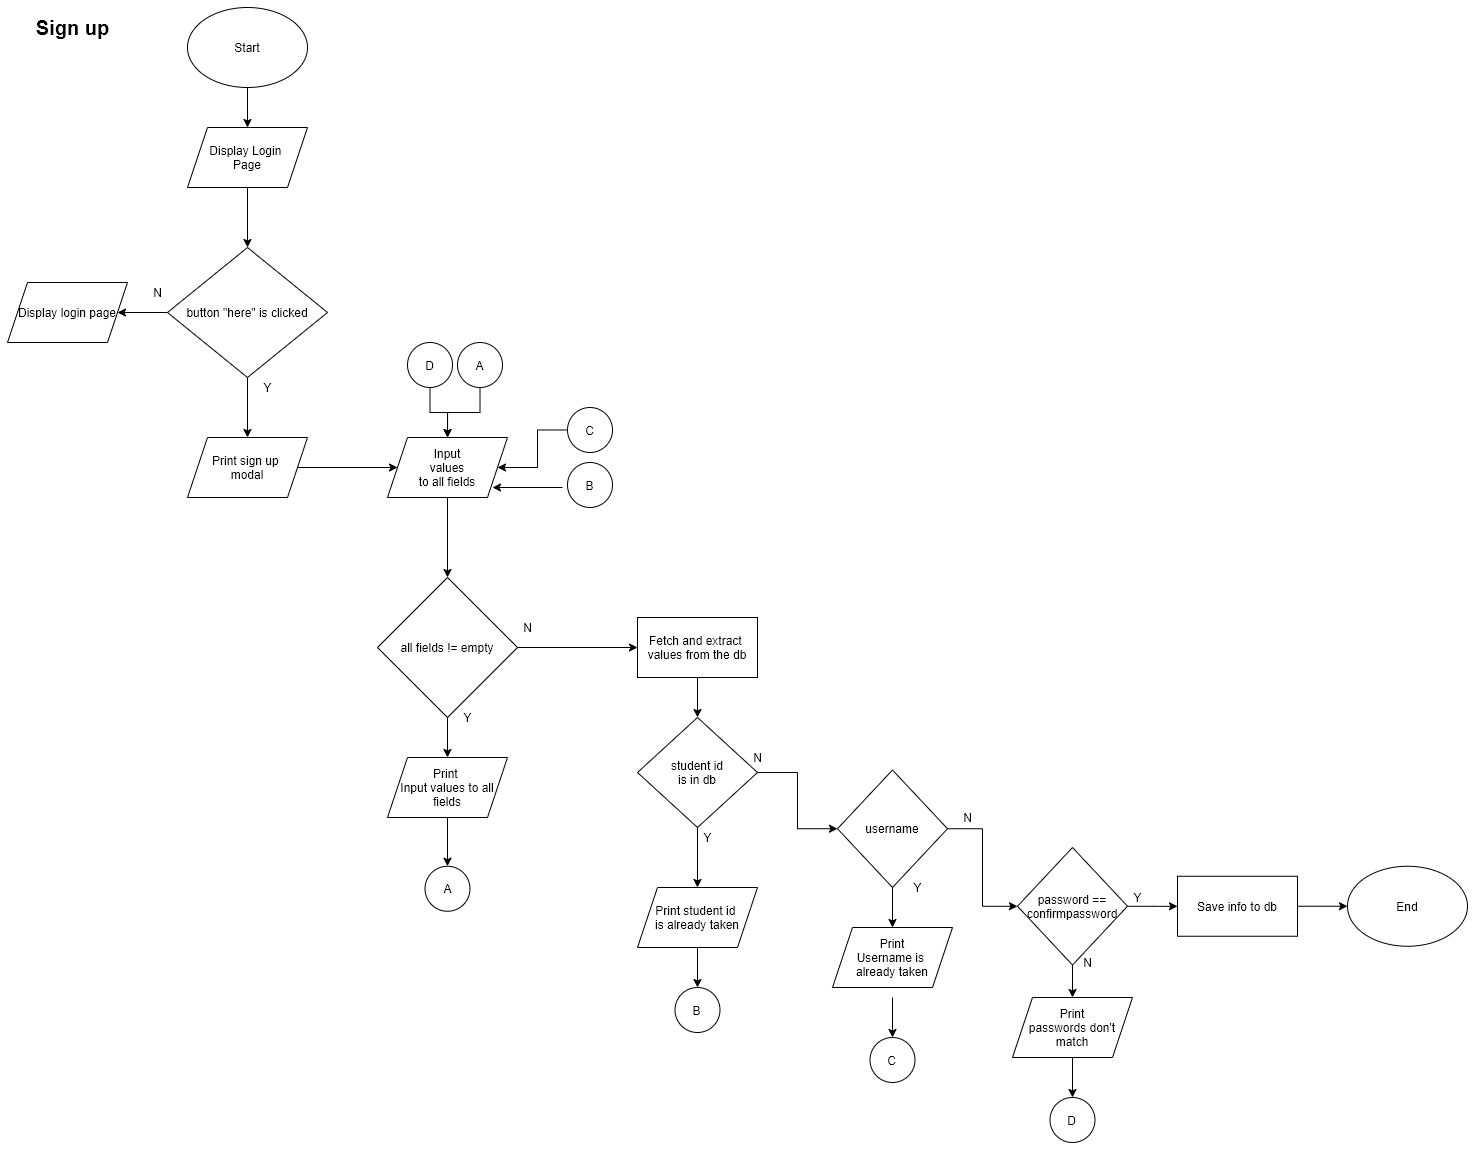

The diagram above was exported from draw.io. Its source (the exported page's mxGraphModel, read from the mxfile embedded in the PNG):
<mxGraphModel dx="599" dy="368" grid="1" gridSize="10" guides="1" tooltips="1" connect="1" arrows="1" fold="1" page="1" pageScale="1" pageWidth="850" pageHeight="1100" math="0" shadow="0">
  <root>
    <mxCell id="SAfoAjmoZERyN6dLssdU-0" />
    <mxCell id="SAfoAjmoZERyN6dLssdU-1" parent="SAfoAjmoZERyN6dLssdU-0" />
    <mxCell id="wg58nQfy7441FbdX0Lhr-2" value="" style="edgeStyle=orthogonalEdgeStyle;rounded=0;orthogonalLoop=1;jettySize=auto;html=1;" parent="SAfoAjmoZERyN6dLssdU-1" source="wg58nQfy7441FbdX0Lhr-0" edge="1">
      <mxGeometry relative="1" as="geometry">
        <mxPoint x="420" y="160" as="targetPoint" />
      </mxGeometry>
    </mxCell>
    <mxCell id="wg58nQfy7441FbdX0Lhr-0" value="Start" style="ellipse;whiteSpace=wrap;html=1;" parent="SAfoAjmoZERyN6dLssdU-1" vertex="1">
      <mxGeometry x="360" y="40" width="120" height="80" as="geometry" />
    </mxCell>
    <mxCell id="dDI24J5rauUP4Jkov-R4-2" value="" style="edgeStyle=orthogonalEdgeStyle;rounded=0;orthogonalLoop=1;jettySize=auto;html=1;" parent="SAfoAjmoZERyN6dLssdU-1" source="dDI24J5rauUP4Jkov-R4-0" target="dDI24J5rauUP4Jkov-R4-1" edge="1">
      <mxGeometry relative="1" as="geometry" />
    </mxCell>
    <mxCell id="dDI24J5rauUP4Jkov-R4-0" value="Display Login &lt;br&gt;Page" style="shape=parallelogram;perimeter=parallelogramPerimeter;whiteSpace=wrap;html=1;fixedSize=1;" parent="SAfoAjmoZERyN6dLssdU-1" vertex="1">
      <mxGeometry x="360" y="160" width="120" height="60" as="geometry" />
    </mxCell>
    <mxCell id="dDI24J5rauUP4Jkov-R4-4" value="" style="edgeStyle=orthogonalEdgeStyle;rounded=0;orthogonalLoop=1;jettySize=auto;html=1;" parent="SAfoAjmoZERyN6dLssdU-1" source="dDI24J5rauUP4Jkov-R4-1" target="dDI24J5rauUP4Jkov-R4-3" edge="1">
      <mxGeometry relative="1" as="geometry" />
    </mxCell>
    <mxCell id="dDI24J5rauUP4Jkov-R4-6" value="" style="edgeStyle=orthogonalEdgeStyle;rounded=0;orthogonalLoop=1;jettySize=auto;html=1;" parent="SAfoAjmoZERyN6dLssdU-1" source="dDI24J5rauUP4Jkov-R4-1" target="dDI24J5rauUP4Jkov-R4-5" edge="1">
      <mxGeometry relative="1" as="geometry" />
    </mxCell>
    <mxCell id="dDI24J5rauUP4Jkov-R4-1" value="button &quot;here&quot; is clicked" style="rhombus;whiteSpace=wrap;html=1;" parent="SAfoAjmoZERyN6dLssdU-1" vertex="1">
      <mxGeometry x="340" y="280" width="160" height="130" as="geometry" />
    </mxCell>
    <mxCell id="dDI24J5rauUP4Jkov-R4-3" value="Display login page" style="shape=parallelogram;perimeter=parallelogramPerimeter;whiteSpace=wrap;html=1;fixedSize=1;" parent="SAfoAjmoZERyN6dLssdU-1" vertex="1">
      <mxGeometry x="180" y="315" width="120" height="60" as="geometry" />
    </mxCell>
    <mxCell id="dDI24J5rauUP4Jkov-R4-43" value="" style="edgeStyle=orthogonalEdgeStyle;rounded=0;orthogonalLoop=1;jettySize=auto;html=1;" parent="SAfoAjmoZERyN6dLssdU-1" source="dDI24J5rauUP4Jkov-R4-5" target="dDI24J5rauUP4Jkov-R4-42" edge="1">
      <mxGeometry relative="1" as="geometry" />
    </mxCell>
    <mxCell id="dDI24J5rauUP4Jkov-R4-5" value="Print sign up &lt;br&gt;modal" style="shape=parallelogram;perimeter=parallelogramPerimeter;whiteSpace=wrap;html=1;fixedSize=1;" parent="SAfoAjmoZERyN6dLssdU-1" vertex="1">
      <mxGeometry x="360" y="470" width="120" height="60" as="geometry" />
    </mxCell>
    <mxCell id="dDI24J5rauUP4Jkov-R4-7" value="N" style="text;html=1;align=center;verticalAlign=middle;resizable=0;points=[];autosize=1;" parent="SAfoAjmoZERyN6dLssdU-1" vertex="1">
      <mxGeometry x="320" y="315" width="20" height="20" as="geometry" />
    </mxCell>
    <mxCell id="dDI24J5rauUP4Jkov-R4-8" value="Y" style="text;html=1;align=center;verticalAlign=middle;resizable=0;points=[];autosize=1;" parent="SAfoAjmoZERyN6dLssdU-1" vertex="1">
      <mxGeometry x="430" y="410" width="20" height="20" as="geometry" />
    </mxCell>
    <mxCell id="dDI24J5rauUP4Jkov-R4-12" value="" style="edgeStyle=orthogonalEdgeStyle;rounded=0;orthogonalLoop=1;jettySize=auto;html=1;" parent="SAfoAjmoZERyN6dLssdU-1" source="dDI24J5rauUP4Jkov-R4-9" edge="1">
      <mxGeometry relative="1" as="geometry">
        <mxPoint x="810" y="680" as="targetPoint" />
      </mxGeometry>
    </mxCell>
    <mxCell id="dDI24J5rauUP4Jkov-R4-14" value="" style="edgeStyle=orthogonalEdgeStyle;rounded=0;orthogonalLoop=1;jettySize=auto;html=1;" parent="SAfoAjmoZERyN6dLssdU-1" source="dDI24J5rauUP4Jkov-R4-9" target="dDI24J5rauUP4Jkov-R4-13" edge="1">
      <mxGeometry relative="1" as="geometry" />
    </mxCell>
    <mxCell id="dDI24J5rauUP4Jkov-R4-9" value="all fields != empty" style="rhombus;whiteSpace=wrap;html=1;" parent="SAfoAjmoZERyN6dLssdU-1" vertex="1">
      <mxGeometry x="550" y="610" width="140" height="140" as="geometry" />
    </mxCell>
    <mxCell id="dDI24J5rauUP4Jkov-R4-40" value="" style="edgeStyle=orthogonalEdgeStyle;rounded=0;orthogonalLoop=1;jettySize=auto;html=1;" parent="SAfoAjmoZERyN6dLssdU-1" source="dDI24J5rauUP4Jkov-R4-13" target="dDI24J5rauUP4Jkov-R4-39" edge="1">
      <mxGeometry relative="1" as="geometry" />
    </mxCell>
    <mxCell id="dDI24J5rauUP4Jkov-R4-13" value="Print&amp;nbsp;&lt;br&gt;Input values to all fields" style="shape=parallelogram;perimeter=parallelogramPerimeter;whiteSpace=wrap;html=1;fixedSize=1;" parent="SAfoAjmoZERyN6dLssdU-1" vertex="1">
      <mxGeometry x="560" y="790" width="120" height="60" as="geometry" />
    </mxCell>
    <mxCell id="dDI24J5rauUP4Jkov-R4-15" value="Y" style="text;html=1;align=center;verticalAlign=middle;resizable=0;points=[];autosize=1;" parent="SAfoAjmoZERyN6dLssdU-1" vertex="1">
      <mxGeometry x="630" y="740" width="20" height="20" as="geometry" />
    </mxCell>
    <mxCell id="dDI24J5rauUP4Jkov-R4-16" value="N" style="text;html=1;align=center;verticalAlign=middle;resizable=0;points=[];autosize=1;" parent="SAfoAjmoZERyN6dLssdU-1" vertex="1">
      <mxGeometry x="690" y="650" width="20" height="20" as="geometry" />
    </mxCell>
    <mxCell id="dDI24J5rauUP4Jkov-R4-19" value="" style="edgeStyle=orthogonalEdgeStyle;rounded=0;orthogonalLoop=1;jettySize=auto;html=1;" parent="SAfoAjmoZERyN6dLssdU-1" source="dDI24J5rauUP4Jkov-R4-17" target="dDI24J5rauUP4Jkov-R4-18" edge="1">
      <mxGeometry relative="1" as="geometry" />
    </mxCell>
    <mxCell id="dDI24J5rauUP4Jkov-R4-17" value="Fetch and extract&amp;nbsp;&lt;br&gt;values from the db" style="rounded=0;whiteSpace=wrap;html=1;" parent="SAfoAjmoZERyN6dLssdU-1" vertex="1">
      <mxGeometry x="810" y="650" width="120" height="60" as="geometry" />
    </mxCell>
    <mxCell id="dDI24J5rauUP4Jkov-R4-21" value="" style="edgeStyle=orthogonalEdgeStyle;rounded=0;orthogonalLoop=1;jettySize=auto;html=1;" parent="SAfoAjmoZERyN6dLssdU-1" source="dDI24J5rauUP4Jkov-R4-18" target="dDI24J5rauUP4Jkov-R4-20" edge="1">
      <mxGeometry relative="1" as="geometry" />
    </mxCell>
    <mxCell id="dDI24J5rauUP4Jkov-R4-24" value="" style="edgeStyle=orthogonalEdgeStyle;rounded=0;orthogonalLoop=1;jettySize=auto;html=1;" parent="SAfoAjmoZERyN6dLssdU-1" source="dDI24J5rauUP4Jkov-R4-18" target="dDI24J5rauUP4Jkov-R4-23" edge="1">
      <mxGeometry relative="1" as="geometry" />
    </mxCell>
    <mxCell id="dDI24J5rauUP4Jkov-R4-18" value="student id&lt;br&gt;is in db" style="rhombus;whiteSpace=wrap;html=1;" parent="SAfoAjmoZERyN6dLssdU-1" vertex="1">
      <mxGeometry x="810" y="750" width="120" height="110" as="geometry" />
    </mxCell>
    <mxCell id="dDI24J5rauUP4Jkov-R4-49" value="" style="edgeStyle=orthogonalEdgeStyle;rounded=0;orthogonalLoop=1;jettySize=auto;html=1;" parent="SAfoAjmoZERyN6dLssdU-1" source="dDI24J5rauUP4Jkov-R4-20" target="dDI24J5rauUP4Jkov-R4-48" edge="1">
      <mxGeometry relative="1" as="geometry" />
    </mxCell>
    <mxCell id="dDI24J5rauUP4Jkov-R4-20" value="Print student id&amp;nbsp;&lt;br&gt;is already taken" style="shape=parallelogram;perimeter=parallelogramPerimeter;whiteSpace=wrap;html=1;fixedSize=1;" parent="SAfoAjmoZERyN6dLssdU-1" vertex="1">
      <mxGeometry x="810" y="920" width="120" height="60" as="geometry" />
    </mxCell>
    <mxCell id="dDI24J5rauUP4Jkov-R4-22" value="Y" style="text;html=1;align=center;verticalAlign=middle;resizable=0;points=[];autosize=1;" parent="SAfoAjmoZERyN6dLssdU-1" vertex="1">
      <mxGeometry x="870" y="860" width="20" height="20" as="geometry" />
    </mxCell>
    <mxCell id="dDI24J5rauUP4Jkov-R4-26" value="" style="edgeStyle=orthogonalEdgeStyle;rounded=0;orthogonalLoop=1;jettySize=auto;html=1;" parent="SAfoAjmoZERyN6dLssdU-1" source="dDI24J5rauUP4Jkov-R4-23" target="dDI24J5rauUP4Jkov-R4-25" edge="1">
      <mxGeometry relative="1" as="geometry" />
    </mxCell>
    <mxCell id="dDI24J5rauUP4Jkov-R4-29" value="" style="edgeStyle=orthogonalEdgeStyle;rounded=0;orthogonalLoop=1;jettySize=auto;html=1;" parent="SAfoAjmoZERyN6dLssdU-1" source="dDI24J5rauUP4Jkov-R4-23" target="dDI24J5rauUP4Jkov-R4-28" edge="1">
      <mxGeometry relative="1" as="geometry" />
    </mxCell>
    <mxCell id="dDI24J5rauUP4Jkov-R4-23" value="username" style="rhombus;whiteSpace=wrap;html=1;" parent="SAfoAjmoZERyN6dLssdU-1" vertex="1">
      <mxGeometry x="1010" y="802.5" width="110" height="117.5" as="geometry" />
    </mxCell>
    <mxCell id="dDI24J5rauUP4Jkov-R4-25" value="Print&lt;br&gt;Username is &lt;br&gt;already taken" style="shape=parallelogram;perimeter=parallelogramPerimeter;whiteSpace=wrap;html=1;fixedSize=1;" parent="SAfoAjmoZERyN6dLssdU-1" vertex="1">
      <mxGeometry x="1005" y="960" width="120" height="60" as="geometry" />
    </mxCell>
    <mxCell id="dDI24J5rauUP4Jkov-R4-27" value="Y" style="text;html=1;align=center;verticalAlign=middle;resizable=0;points=[];autosize=1;" parent="SAfoAjmoZERyN6dLssdU-1" vertex="1">
      <mxGeometry x="1080" y="910" width="20" height="20" as="geometry" />
    </mxCell>
    <mxCell id="dDI24J5rauUP4Jkov-R4-33" value="" style="edgeStyle=orthogonalEdgeStyle;rounded=0;orthogonalLoop=1;jettySize=auto;html=1;" parent="SAfoAjmoZERyN6dLssdU-1" source="dDI24J5rauUP4Jkov-R4-28" target="dDI24J5rauUP4Jkov-R4-32" edge="1">
      <mxGeometry relative="1" as="geometry" />
    </mxCell>
    <mxCell id="dDI24J5rauUP4Jkov-R4-51" value="" style="edgeStyle=orthogonalEdgeStyle;rounded=0;orthogonalLoop=1;jettySize=auto;html=1;" parent="SAfoAjmoZERyN6dLssdU-1" source="dDI24J5rauUP4Jkov-R4-28" target="dDI24J5rauUP4Jkov-R4-30" edge="1">
      <mxGeometry relative="1" as="geometry" />
    </mxCell>
    <mxCell id="dDI24J5rauUP4Jkov-R4-28" value="password ==&lt;br&gt;confirmpassword" style="rhombus;whiteSpace=wrap;html=1;" parent="SAfoAjmoZERyN6dLssdU-1" vertex="1">
      <mxGeometry x="1190" y="880" width="110" height="117.5" as="geometry" />
    </mxCell>
    <mxCell id="dDI24J5rauUP4Jkov-R4-30" value="Print&lt;br&gt;passwords don't match" style="shape=parallelogram;perimeter=parallelogramPerimeter;whiteSpace=wrap;html=1;fixedSize=1;" parent="SAfoAjmoZERyN6dLssdU-1" vertex="1">
      <mxGeometry x="1185" y="1030" width="120" height="60" as="geometry" />
    </mxCell>
    <mxCell id="dDI24J5rauUP4Jkov-R4-45" value="" style="edgeStyle=orthogonalEdgeStyle;rounded=0;orthogonalLoop=1;jettySize=auto;html=1;" parent="SAfoAjmoZERyN6dLssdU-1" source="dDI24J5rauUP4Jkov-R4-32" target="dDI24J5rauUP4Jkov-R4-37" edge="1">
      <mxGeometry relative="1" as="geometry" />
    </mxCell>
    <mxCell id="dDI24J5rauUP4Jkov-R4-32" value="Save info to db" style="whiteSpace=wrap;html=1;" parent="SAfoAjmoZERyN6dLssdU-1" vertex="1">
      <mxGeometry x="1350" y="908.75" width="120" height="60" as="geometry" />
    </mxCell>
    <mxCell id="dDI24J5rauUP4Jkov-R4-34" value="N" style="text;html=1;align=center;verticalAlign=middle;resizable=0;points=[];autosize=1;" parent="SAfoAjmoZERyN6dLssdU-1" vertex="1">
      <mxGeometry x="1250" y="985" width="20" height="20" as="geometry" />
    </mxCell>
    <mxCell id="dDI24J5rauUP4Jkov-R4-35" value="N" style="text;html=1;align=center;verticalAlign=middle;resizable=0;points=[];autosize=1;" parent="SAfoAjmoZERyN6dLssdU-1" vertex="1">
      <mxGeometry x="1130" y="840" width="20" height="20" as="geometry" />
    </mxCell>
    <mxCell id="dDI24J5rauUP4Jkov-R4-36" value="Y" style="text;html=1;align=center;verticalAlign=middle;resizable=0;points=[];autosize=1;" parent="SAfoAjmoZERyN6dLssdU-1" vertex="1">
      <mxGeometry x="1300" y="920" width="20" height="20" as="geometry" />
    </mxCell>
    <mxCell id="dDI24J5rauUP4Jkov-R4-37" value="End" style="ellipse;whiteSpace=wrap;html=1;" parent="SAfoAjmoZERyN6dLssdU-1" vertex="1">
      <mxGeometry x="1520" y="898.75" width="120" height="80" as="geometry" />
    </mxCell>
    <mxCell id="dDI24J5rauUP4Jkov-R4-39" value="A" style="ellipse;whiteSpace=wrap;html=1;aspect=fixed;" parent="SAfoAjmoZERyN6dLssdU-1" vertex="1">
      <mxGeometry x="597.5" y="898.75" width="45" height="45" as="geometry" />
    </mxCell>
    <mxCell id="erb2esVqqr9SKQAlsu-A-1" value="" style="edgeStyle=orthogonalEdgeStyle;rounded=0;orthogonalLoop=1;jettySize=auto;html=1;" parent="SAfoAjmoZERyN6dLssdU-1" source="dDI24J5rauUP4Jkov-R4-41" target="dDI24J5rauUP4Jkov-R4-42" edge="1">
      <mxGeometry relative="1" as="geometry" />
    </mxCell>
    <mxCell id="dDI24J5rauUP4Jkov-R4-41" value="A" style="ellipse;whiteSpace=wrap;html=1;aspect=fixed;" parent="SAfoAjmoZERyN6dLssdU-1" vertex="1">
      <mxGeometry x="630" y="375" width="45" height="45" as="geometry" />
    </mxCell>
    <mxCell id="dDI24J5rauUP4Jkov-R4-44" value="" style="edgeStyle=orthogonalEdgeStyle;rounded=0;orthogonalLoop=1;jettySize=auto;html=1;" parent="SAfoAjmoZERyN6dLssdU-1" source="dDI24J5rauUP4Jkov-R4-42" target="dDI24J5rauUP4Jkov-R4-9" edge="1">
      <mxGeometry relative="1" as="geometry" />
    </mxCell>
    <mxCell id="dDI24J5rauUP4Jkov-R4-42" value="Input&lt;br&gt;values&lt;br&gt;to all fields" style="shape=parallelogram;perimeter=parallelogramPerimeter;whiteSpace=wrap;html=1;fixedSize=1;" parent="SAfoAjmoZERyN6dLssdU-1" vertex="1">
      <mxGeometry x="560" y="470" width="120" height="60" as="geometry" />
    </mxCell>
    <mxCell id="dDI24J5rauUP4Jkov-R4-48" value="B" style="ellipse;whiteSpace=wrap;html=1;aspect=fixed;" parent="SAfoAjmoZERyN6dLssdU-1" vertex="1">
      <mxGeometry x="847.5" y="1020" width="45" height="45" as="geometry" />
    </mxCell>
    <mxCell id="dDI24J5rauUP4Jkov-R4-57" value="" style="edgeStyle=orthogonalEdgeStyle;rounded=0;orthogonalLoop=1;jettySize=auto;html=1;" parent="SAfoAjmoZERyN6dLssdU-1" target="dDI24J5rauUP4Jkov-R4-58" edge="1">
      <mxGeometry relative="1" as="geometry">
        <mxPoint x="1065" y="1030" as="sourcePoint" />
      </mxGeometry>
    </mxCell>
    <mxCell id="dDI24J5rauUP4Jkov-R4-58" value="C" style="ellipse;whiteSpace=wrap;html=1;aspect=fixed;" parent="SAfoAjmoZERyN6dLssdU-1" vertex="1">
      <mxGeometry x="1042.5" y="1070" width="45" height="45" as="geometry" />
    </mxCell>
    <mxCell id="dDI24J5rauUP4Jkov-R4-64" value="" style="edgeStyle=orthogonalEdgeStyle;rounded=0;orthogonalLoop=1;jettySize=auto;html=1;" parent="SAfoAjmoZERyN6dLssdU-1" target="dDI24J5rauUP4Jkov-R4-65" edge="1">
      <mxGeometry relative="1" as="geometry">
        <mxPoint x="1244.9999999999998" y="1090" as="sourcePoint" />
      </mxGeometry>
    </mxCell>
    <mxCell id="dDI24J5rauUP4Jkov-R4-65" value="D" style="ellipse;whiteSpace=wrap;html=1;aspect=fixed;" parent="SAfoAjmoZERyN6dLssdU-1" vertex="1">
      <mxGeometry x="1222.5" y="1130" width="45" height="45" as="geometry" />
    </mxCell>
    <mxCell id="erb2esVqqr9SKQAlsu-A-0" value="" style="edgeStyle=orthogonalEdgeStyle;rounded=0;orthogonalLoop=1;jettySize=auto;html=1;" parent="SAfoAjmoZERyN6dLssdU-1" source="dDI24J5rauUP4Jkov-R4-66" target="dDI24J5rauUP4Jkov-R4-42" edge="1">
      <mxGeometry relative="1" as="geometry" />
    </mxCell>
    <mxCell id="dDI24J5rauUP4Jkov-R4-66" value="D" style="ellipse;whiteSpace=wrap;html=1;aspect=fixed;" parent="SAfoAjmoZERyN6dLssdU-1" vertex="1">
      <mxGeometry x="580" y="375" width="45" height="45" as="geometry" />
    </mxCell>
    <mxCell id="erb2esVqqr9SKQAlsu-A-2" value="B" style="ellipse;whiteSpace=wrap;html=1;aspect=fixed;" parent="SAfoAjmoZERyN6dLssdU-1" vertex="1">
      <mxGeometry x="740" y="495" width="45" height="45" as="geometry" />
    </mxCell>
    <mxCell id="erb2esVqqr9SKQAlsu-A-4" value="" style="edgeStyle=orthogonalEdgeStyle;rounded=0;orthogonalLoop=1;jettySize=auto;html=1;" parent="SAfoAjmoZERyN6dLssdU-1" source="erb2esVqqr9SKQAlsu-A-3" target="dDI24J5rauUP4Jkov-R4-42" edge="1">
      <mxGeometry relative="1" as="geometry" />
    </mxCell>
    <mxCell id="erb2esVqqr9SKQAlsu-A-3" value="C" style="ellipse;whiteSpace=wrap;html=1;aspect=fixed;" parent="SAfoAjmoZERyN6dLssdU-1" vertex="1">
      <mxGeometry x="740" y="440" width="45" height="45" as="geometry" />
    </mxCell>
    <mxCell id="erb2esVqqr9SKQAlsu-A-6" value="" style="endArrow=classic;html=1;" parent="SAfoAjmoZERyN6dLssdU-1" edge="1">
      <mxGeometry width="50" height="50" relative="1" as="geometry">
        <mxPoint x="735" y="520" as="sourcePoint" />
        <mxPoint x="665" y="520" as="targetPoint" />
      </mxGeometry>
    </mxCell>
    <mxCell id="xGaYBHupSTkf5u3RSfCz-0" value="Sign up" style="text;html=1;align=center;verticalAlign=middle;resizable=0;points=[];autosize=1;fontStyle=1;fontSize=20;" parent="SAfoAjmoZERyN6dLssdU-1" vertex="1">
      <mxGeometry x="200" y="45" width="90" height="30" as="geometry" />
    </mxCell>
    <mxCell id="YSsl-qfTjWETiBVslyCg-0" value="N" style="text;html=1;align=center;verticalAlign=middle;resizable=0;points=[];autosize=1;" vertex="1" parent="SAfoAjmoZERyN6dLssdU-1">
      <mxGeometry x="920" y="780" width="20" height="20" as="geometry" />
    </mxCell>
  </root>
</mxGraphModel>